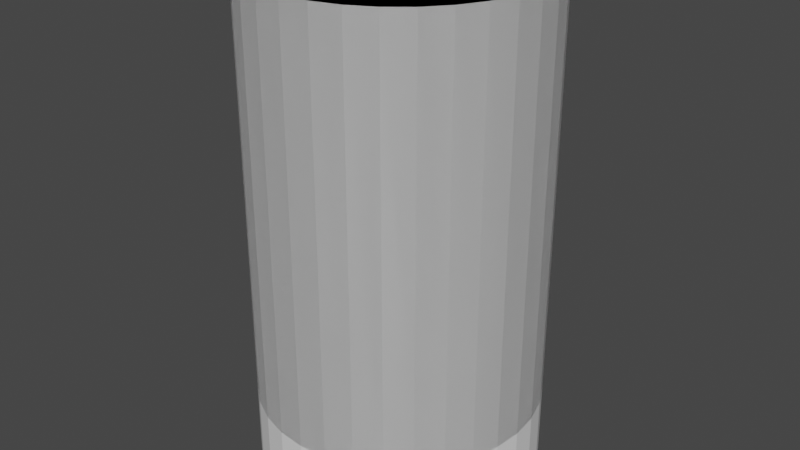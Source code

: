 # Source: Mineral_Deposit.blend  (saved by Blender 3.5.10; exported with 4.5.12 LTS)
import bpy
from mathutils import Matrix  # noqa: F401  (used for matrix-valued properties, if any)

bpy.ops.wm.read_factory_settings(use_empty=True)
scene = bpy.context.scene
scene.name = 'Scene'

# ---- collections
col_collection = bpy.data.collections.new('Collection'); scene.collection.children.link(col_collection)

# ---- world
world_world = bpy.data.worlds.new('World'); scene.world = world_world
world_world.use_nodes = True; world_world.node_tree.nodes.clear()
_N = world_world.node_tree.nodes; _L = world_world.node_tree.links
n0 = _N.new('ShaderNodeOutputWorld'); n0.name = 'World Output'; n0.location = (300, 300)
n1 = _N.new('ShaderNodeBackground'); n1.name = 'Background'; n1.location = (10, 300)
n1.inputs[0].default_value = (0.05088, 0.05088, 0.05088, 1.0)
_L.new(n1.outputs[0], n0.inputs[0])
n0.is_active_output = True
world_world.color = (0.05088, 0.05088, 0.05088)
world_world.use_sun_shadow = False
world_world.sun_shadow_jitter_overblur = 0.0

# ---- meshes
me_cylinder = bpy.data.meshes.new('Cylinder')
me_cylinder.from_pydata([(0.0, 1.0, 1.192e-07), (0.0, 1.0, 3.5), (0.1951, 0.9808, 1.192e-07), (0.1951, 0.9808, 3.5), (0.3827, 0.9239, 1.192e-07), (0.3827, 0.9239, 3.5), (0.5556, 0.8315, 1.192e-07), (0.5556, 0.8315, 3.5), (0.7071, 0.7071, 1.192e-07), (0.7071, 0.7071, 3.5), (0.8315, 0.5556, 1.192e-07), (0.8315, 0.5556, 3.5), (0.9239, 0.3827, 1.192e-07), (0.9239, 0.3827, 3.5), (0.9808, 0.1951, 1.192e-07), (0.9808, 0.1951, 3.5), (1.0, 0.0, 1.192e-07), (1.0, 0.0, 3.5), (0.9808, -0.1951, 1.192e-07), (0.9808, -0.1951, 3.5), (0.9239, -0.3827, 1.192e-07), (0.9239, -0.3827, 3.5), (0.8315, -0.5556, 1.192e-07), (0.8315, -0.5556, 3.5), (0.7071, -0.7071, 1.192e-07), (0.7071, -0.7071, 3.5), (0.5556, -0.8315, 1.192e-07), (0.5556, -0.8315, 3.5), (0.3827, -0.9239, 1.192e-07), (0.3827, -0.9239, 3.5), (0.1951, -0.9808, 1.192e-07), (0.1951, -0.9808, 3.5), (0.0, -1.0, 1.192e-07), (0.0, -1.0, 3.5), (-0.1951, -0.9808, 1.192e-07), (-0.1951, -0.9808, 3.5), (-0.3827, -0.9239, 1.192e-07), (-0.3827, -0.9239, 3.5), (-0.5556, -0.8315, 1.192e-07), (-0.5556, -0.8315, 3.5), (-0.7071, -0.7071, 1.192e-07), (-0.7071, -0.7071, 3.5), (-0.8315, -0.5556, 1.192e-07), (-0.8315, -0.5556, 3.5), (-0.9239, -0.3827, 1.192e-07), (-0.9239, -0.3827, 3.5), (-0.9808, -0.1951, 1.192e-07), (-0.9808, -0.1951, 3.5), (-1.0, 0.0, 1.192e-07), (-1.0, 0.0, 3.5), (-0.9808, 0.1951, 1.192e-07), (-0.9808, 0.1951, 3.5), (-0.9239, 0.3827, 1.192e-07), (-0.9239, 0.3827, 3.5), (-0.8315, 0.5556, 1.192e-07), (-0.8315, 0.5556, 3.5), (-0.7071, 0.7071, 1.192e-07), (-0.7071, 0.7071, 3.5), (-0.5556, 0.8315, 1.192e-07), (-0.5556, 0.8315, 3.5), (-0.3827, 0.9239, 1.192e-07), (-0.3827, 0.9239, 3.5), (-0.1951, 0.9808, 1.192e-07), (-0.1951, 0.9808, 3.5)], [], [(0, 1, 3, 2), (2, 3, 5, 4), (4, 5, 7, 6), (6, 7, 9, 8), (8, 9, 11, 10), (10, 11, 13, 12), (12, 13, 15, 14), (14, 15, 17, 16), (16, 17, 19, 18), (18, 19, 21, 20), (20, 21, 23, 22), (22, 23, 25, 24), (24, 25, 27, 26), (26, 27, 29, 28), (28, 29, 31, 30), (30, 31, 33, 32), (32, 33, 35, 34), (34, 35, 37, 36), (36, 37, 39, 38), (38, 39, 41, 40), (40, 41, 43, 42), (42, 43, 45, 44), (44, 45, 47, 46), (46, 47, 49, 48), (48, 49, 51, 50), (50, 51, 53, 52), (52, 53, 55, 54), (54, 55, 57, 56), (56, 57, 59, 58), (58, 59, 61, 60), (3, 1, 63, 61, 59, 57, 55, 53, 51, 49, 47, 45, 43, 41, 39, 37, 35, 33, 31, 29, 27, 25, 23, 21, 19, 17, 15, 13, 11, 9, 7, 5), (60, 61, 63, 62), (62, 63, 1, 0), (0, 2, 4, 6, 8, 10, 12, 14, 16, 18, 20, 22, 24, 26, 28, 30, 32, 34, 36, 38, 40, 42, 44, 46, 48, 50, 52, 54, 56, 58, 60, 62)])
_uv = me_cylinder.uv_layers.new(name='UVMap')
_uv.uv.foreach_set('vector', [1.0, 0.5, 1.0, 1.0, 0.9688, 1.0, 0.9688, 0.5, 0.9688, 0.5, 0.9688, 1.0, 0.9375, 1.0, 0.9375, 0.5, 0.9375, 0.5, 0.9375, 1.0, 0.9062, 1.0, 0.9062, 0.5, 0.9062, 0.5, 0.9062, 1.0, 0.875, 1.0, 0.875, 0.5, 0.875, 0.5, 0.875, 1.0, 0.8438, 1.0, 0.8438, 0.5, 0.8438, 0.5, 0.8438, 1.0, 0.8125, 1.0, 0.8125, 0.5, 0.8125, 0.5, 0.8125, 1.0, 0.7812, 1.0, 0.7812, 0.5, 0.7812, 0.5, 0.7812, 1.0, 0.75, 1.0, 0.75, 0.5, 0.75, 0.5, 0.75, 1.0, 0.7188, 1.0, 0.7188, 0.5, 0.7188, 0.5, 0.7188, 1.0, 0.6875, 1.0, 0.6875, 0.5, 0.6875, 0.5, 0.6875, 1.0, 0.6562, 1.0, 0.6562, 0.5, 0.6562, 0.5, 0.6562, 1.0, 0.625, 1.0, 0.625, 0.5, 0.625, 0.5, 0.625, 1.0, 0.5938, 1.0, 0.5938, 0.5, 0.5938, 0.5, 0.5938, 1.0, 0.5625, 1.0, 0.5625, 0.5, 0.5625, 0.5, 0.5625, 1.0, 0.5312, 1.0, 0.5312, 0.5, 0.5312, 0.5, 0.5312, 1.0, 0.5, 1.0, 0.5, 0.5, 0.5, 0.5, 0.5, 1.0, 0.4688, 1.0, 0.4688, 0.5, 0.4688, 0.5, 0.4688, 1.0, 0.4375, 1.0, 0.4375, 0.5, 0.4375, 0.5, 0.4375, 1.0, 0.4062, 1.0, 0.4062, 0.5, 0.4062, 0.5, 0.4062, 1.0, 0.375, 1.0, 0.375, 0.5, 0.375, 0.5, 0.375, 1.0, 0.3438, 1.0, 0.3438, 0.5, 0.3438, 0.5, 0.3438, 1.0, 0.3125, 1.0, 0.3125, 0.5, 0.3125, 0.5, 0.3125, 1.0, 0.2812, 1.0, 0.2812, 0.5, 0.2812, 0.5, 0.2812, 1.0, 0.25, 1.0, 0.25, 0.5, 0.25, 0.5, 0.25, 1.0, 0.2188, 1.0, 0.2188, 0.5, 0.2188, 0.5, 0.2188, 1.0, 0.1875, 1.0, 0.1875, 0.5, 0.1875, 0.5, 0.1875, 1.0, 0.1562, 1.0, 0.1562, 0.5, 0.1562, 0.5, 0.1562, 1.0, 0.125, 1.0, 0.125, 0.5, 0.125, 0.5, 0.125, 1.0, 0.09375, 1.0, 0.09375, 0.5, 0.09375, 0.5, 0.09375, 1.0, 0.0625, 1.0, 0.0625, 0.5, 0.2968, 0.4854, 0.25, 0.49, 0.2032, 0.4854, 0.1582, 0.4717, 0.1167, 0.4496, 0.08029, 0.4197, 0.05045, 0.3833, 0.02827, 0.3418, 0.01461, 0.2968, 0.01, 0.25, 0.01461, 0.2032, 0.02827, 0.1582, 0.05045, 0.1167, 0.08029, 0.08029, 0.1167, 0.05045, 0.1582, 0.02827, 0.2032, 0.01461, 0.25, 0.01, 0.2968, 0.01461, 0.3418, 0.02827, 0.3833, 0.05045, 0.4197, 0.08029, 0.4496, 0.1167, 0.4717, 0.1582, 0.4854, 0.2032, 0.49, 0.25, 0.4854, 0.2968, 0.4717, 0.3418, 0.4496, 0.3833, 0.4197, 0.4197, 0.3833, 0.4496, 0.3418, 0.4717, 0.0625, 0.5, 0.0625, 1.0, 0.03125, 1.0, 0.03125, 0.5, 0.03125, 0.5, 0.03125, 1.0, 0.0, 1.0, 0.0, 0.5, 0.75, 0.49, 0.7968, 0.4854, 0.8418, 0.4717, 0.8833, 0.4496, 0.9197, 0.4197, 0.9496, 0.3833, 0.9717, 0.3418, 0.9854, 0.2968, 0.99, 0.25, 0.9854, 0.2032, 0.9717, 0.1582, 0.9496, 0.1167, 0.9197, 0.08029, 0.8833, 0.05045, 0.8418, 0.02827, 0.7968, 0.01461, 0.75, 0.01, 0.7032, 0.01461, 0.6582, 0.02827, 0.6167, 0.05045, 0.5803, 0.08029, 0.5504, 0.1167, 0.5283, 0.1582, 0.5146, 0.2032, 0.51, 0.25, 0.5146, 0.2968, 0.5283, 0.3418, 0.5504, 0.3833, 0.5803, 0.4197, 0.6167, 0.4496, 0.6582, 0.4717, 0.7032, 0.4854])
me_cylinder.update()
me_cylinder_001 = bpy.data.meshes.new('Cylinder.001')
me_cylinder_001.from_pydata([(0.0, 1.0, 0.5404), (0.0, 1.0, 3.5), (0.1951, 0.9808, 0.5404), (0.1951, 0.9808, 3.5), (0.3827, 0.9239, 0.5404), (0.3827, 0.9239, 3.5), (0.5556, 0.8315, 0.5404), (0.5556, 0.8315, 3.5), (0.7071, 0.7071, 0.5404), (0.7071, 0.7071, 3.5), (0.8315, 0.5556, 0.5404), (0.8315, 0.5556, 3.5), (0.9239, 0.3827, 0.5404), (0.9239, 0.3827, 3.5), (0.9808, 0.1951, 0.5404), (0.9808, 0.1951, 3.5), (1.0, 0.0, 0.5404), (1.0, 0.0, 3.5), (0.9808, -0.1951, 0.5404), (0.9808, -0.1951, 3.5), (0.9239, -0.3827, 0.5404), (0.9239, -0.3827, 3.5), (0.8315, -0.5556, 0.5404), (0.8315, -0.5556, 3.5), (0.7071, -0.7071, 0.5404), (0.7071, -0.7071, 3.5), (0.5556, -0.8315, 0.5404), (0.5556, -0.8315, 3.5), (0.3827, -0.9239, 0.5404), (0.3827, -0.9239, 3.5), (0.1951, -0.9808, 0.5404), (0.1951, -0.9808, 3.5), (0.0, -1.0, 0.5404), (0.0, -1.0, 3.5), (-0.1951, -0.9808, 0.5404), (-0.1951, -0.9808, 3.5), (-0.3827, -0.9239, 0.5404), (-0.3827, -0.9239, 3.5), (-0.5556, -0.8315, 0.5404), (-0.5556, -0.8315, 3.5), (-0.7071, -0.7071, 0.5404), (-0.7071, -0.7071, 3.5), (-0.8315, -0.5556, 0.5404), (-0.8315, -0.5556, 3.5), (-0.9239, -0.3827, 0.5404), (-0.9239, -0.3827, 3.5), (-0.9808, -0.1951, 0.5404), (-0.9808, -0.1951, 3.5), (-1.0, 0.0, 0.5404), (-1.0, 0.0, 3.5), (-0.9808, 0.1951, 0.5404), (-0.9808, 0.1951, 3.5), (-0.9239, 0.3827, 0.5404), (-0.9239, 0.3827, 3.5), (-0.8315, 0.5556, 0.5404), (-0.8315, 0.5556, 3.5), (-0.7071, 0.7071, 0.5404), (-0.7071, 0.7071, 3.5), (-0.5556, 0.8315, 0.5404), (-0.5556, 0.8315, 3.5), (-0.3827, 0.9239, 0.5404), (-0.3827, 0.9239, 3.5), (-0.1951, 0.9808, 0.5404), (-0.1951, 0.9808, 3.5)], [], [(0, 1, 3, 2), (2, 3, 5, 4), (4, 5, 7, 6), (6, 7, 9, 8), (8, 9, 11, 10), (10, 11, 13, 12), (12, 13, 15, 14), (14, 15, 17, 16), (16, 17, 19, 18), (18, 19, 21, 20), (20, 21, 23, 22), (22, 23, 25, 24), (24, 25, 27, 26), (26, 27, 29, 28), (28, 29, 31, 30), (30, 31, 33, 32), (32, 33, 35, 34), (34, 35, 37, 36), (36, 37, 39, 38), (38, 39, 41, 40), (40, 41, 43, 42), (42, 43, 45, 44), (44, 45, 47, 46), (46, 47, 49, 48), (48, 49, 51, 50), (50, 51, 53, 52), (52, 53, 55, 54), (54, 55, 57, 56), (56, 57, 59, 58), (58, 59, 61, 60), (3, 1, 63, 61, 59, 57, 55, 53, 51, 49, 47, 45, 43, 41, 39, 37, 35, 33, 31, 29, 27, 25, 23, 21, 19, 17, 15, 13, 11, 9, 7, 5), (60, 61, 63, 62), (62, 63, 1, 0), (0, 2, 4, 6, 8, 10, 12, 14, 16, 18, 20, 22, 24, 26, 28, 30, 32, 34, 36, 38, 40, 42, 44, 46, 48, 50, 52, 54, 56, 58, 60, 62)])
_uv = me_cylinder_001.uv_layers.new(name='UVMap')
_uv.uv.foreach_set('vector', [1.0, 0.5, 1.0, 1.0, 0.9688, 1.0, 0.9688, 0.5, 0.9688, 0.5, 0.9688, 1.0, 0.9375, 1.0, 0.9375, 0.5, 0.9375, 0.5, 0.9375, 1.0, 0.9062, 1.0, 0.9062, 0.5, 0.9062, 0.5, 0.9062, 1.0, 0.875, 1.0, 0.875, 0.5, 0.875, 0.5, 0.875, 1.0, 0.8438, 1.0, 0.8438, 0.5, 0.8438, 0.5, 0.8438, 1.0, 0.8125, 1.0, 0.8125, 0.5, 0.8125, 0.5, 0.8125, 1.0, 0.7812, 1.0, 0.7812, 0.5, 0.7812, 0.5, 0.7812, 1.0, 0.75, 1.0, 0.75, 0.5, 0.75, 0.5, 0.75, 1.0, 0.7188, 1.0, 0.7188, 0.5, 0.7188, 0.5, 0.7188, 1.0, 0.6875, 1.0, 0.6875, 0.5, 0.6875, 0.5, 0.6875, 1.0, 0.6562, 1.0, 0.6562, 0.5, 0.6562, 0.5, 0.6562, 1.0, 0.625, 1.0, 0.625, 0.5, 0.625, 0.5, 0.625, 1.0, 0.5938, 1.0, 0.5938, 0.5, 0.5938, 0.5, 0.5938, 1.0, 0.5625, 1.0, 0.5625, 0.5, 0.5625, 0.5, 0.5625, 1.0, 0.5312, 1.0, 0.5312, 0.5, 0.5312, 0.5, 0.5312, 1.0, 0.5, 1.0, 0.5, 0.5, 0.5, 0.5, 0.5, 1.0, 0.4688, 1.0, 0.4688, 0.5, 0.4688, 0.5, 0.4688, 1.0, 0.4375, 1.0, 0.4375, 0.5, 0.4375, 0.5, 0.4375, 1.0, 0.4062, 1.0, 0.4062, 0.5, 0.4062, 0.5, 0.4062, 1.0, 0.375, 1.0, 0.375, 0.5, 0.375, 0.5, 0.375, 1.0, 0.3438, 1.0, 0.3438, 0.5, 0.3438, 0.5, 0.3438, 1.0, 0.3125, 1.0, 0.3125, 0.5, 0.3125, 0.5, 0.3125, 1.0, 0.2812, 1.0, 0.2812, 0.5, 0.2812, 0.5, 0.2812, 1.0, 0.25, 1.0, 0.25, 0.5, 0.25, 0.5, 0.25, 1.0, 0.2188, 1.0, 0.2188, 0.5, 0.2188, 0.5, 0.2188, 1.0, 0.1875, 1.0, 0.1875, 0.5, 0.1875, 0.5, 0.1875, 1.0, 0.1562, 1.0, 0.1562, 0.5, 0.1562, 0.5, 0.1562, 1.0, 0.125, 1.0, 0.125, 0.5, 0.125, 0.5, 0.125, 1.0, 0.09375, 1.0, 0.09375, 0.5, 0.09375, 0.5, 0.09375, 1.0, 0.0625, 1.0, 0.0625, 0.5, 0.2968, 0.4854, 0.25, 0.49, 0.2032, 0.4854, 0.1582, 0.4717, 0.1167, 0.4496, 0.08029, 0.4197, 0.05045, 0.3833, 0.02827, 0.3418, 0.01461, 0.2968, 0.01, 0.25, 0.01461, 0.2032, 0.02827, 0.1582, 0.05045, 0.1167, 0.08029, 0.08029, 0.1167, 0.05045, 0.1582, 0.02827, 0.2032, 0.01461, 0.25, 0.01, 0.2968, 0.01461, 0.3418, 0.02827, 0.3833, 0.05045, 0.4197, 0.08029, 0.4496, 0.1167, 0.4717, 0.1582, 0.4854, 0.2032, 0.49, 0.25, 0.4854, 0.2968, 0.4717, 0.3418, 0.4496, 0.3833, 0.4197, 0.4197, 0.3833, 0.4496, 0.3418, 0.4717, 0.0625, 0.5, 0.0625, 1.0, 0.03125, 1.0, 0.03125, 0.5, 0.03125, 0.5, 0.03125, 1.0, 0.0, 1.0, 0.0, 0.5, 0.75, 0.49, 0.7968, 0.4854, 0.8418, 0.4717, 0.8833, 0.4496, 0.9197, 0.4197, 0.9496, 0.3833, 0.9717, 0.3418, 0.9854, 0.2968, 0.99, 0.25, 0.9854, 0.2032, 0.9717, 0.1582, 0.9496, 0.1167, 0.9197, 0.08029, 0.8833, 0.05045, 0.8418, 0.02827, 0.7968, 0.01461, 0.75, 0.01, 0.7032, 0.01461, 0.6582, 0.02827, 0.6167, 0.05045, 0.5803, 0.08029, 0.5504, 0.1167, 0.5283, 0.1582, 0.5146, 0.2032, 0.51, 0.25, 0.5146, 0.2968, 0.5283, 0.3418, 0.5504, 0.3833, 0.5803, 0.4197, 0.6167, 0.4496, 0.6582, 0.4717, 0.7032, 0.4854])
me_cylinder_001.update()

# ---- objects
ob_cylinder = bpy.data.objects.new('Cylinder', me_cylinder)
ob_weakpointcollision = bpy.data.objects.new('WeakpointCollision', me_cylinder_001)

# ---- transforms, parenting, visibility, modifiers, constraints
ob_cylinder.location = (0.0, 0.0, 0.0)
ob_weakpointcollision.location = (0.0, 0.0, 0.0)

# ---- collection membership
col_collection.objects.link(ob_cylinder)
col_collection.objects.link(ob_weakpointcollision)

# ---- scene / render settings (as saved in the file)
scene.frame_start = 1; scene.frame_end = 250; scene.frame_set(1)
scene.render.engine = 'BLENDER_EEVEE_NEXT'
scene.cycles.sampling_pattern = 'TABULATED_SOBOL'
scene.view_settings.view_transform = 'Filmic'
scene.unit_settings.scale_length = 0.01
bpy.context.view_layer.update()

# ---- added for rendering (the .blend has no active camera and no usable light): camera, sun
cam_auto = bpy.data.cameras.new('AutoCamera')
cam_auto.lens = 50.0
cam_auto.sensor_width = 36.0
cam_auto.clip_end = 1000.0
ob_auto_camera = bpy.data.objects.new('AutoCamera', cam_auto)
scene.collection.objects.link(ob_auto_camera)
ob_auto_camera.location = (4.16351, -4.99621, 5.08081)
ob_auto_camera.rotation_euler = (1.09748, -7.21219e-08, 0.694738)
scene.camera = ob_auto_camera
light_auto_sun = bpy.data.lights.new('AutoSun', 'SUN')
light_auto_sun.energy = 3.0
light_auto_sun.angle = 0.0523599
ob_auto_sun = bpy.data.objects.new('AutoSun', light_auto_sun)
scene.collection.objects.link(ob_auto_sun)
ob_auto_sun.rotation_euler = (0.872665, 0.174533, 0.523599)
bpy.context.view_layer.update()
